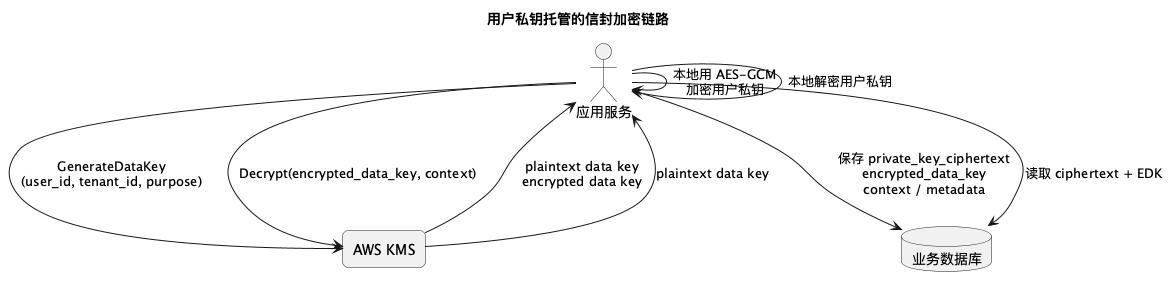

The diagram above was rendered by PlantUML. Its source (embedded in the PNG):
@startuml
title 用户私钥托管的信封加密链路

skinparam backgroundColor white
skinparam shadowing false
skinparam roundcorner 12
skinparam defaultTextAlignment center
skinparam componentStyle rectangle

actor "应用服务" as App
rectangle "AWS KMS" as KMS
database "业务数据库" as DB

App --> KMS : GenerateDataKey\n(user_id, tenant_id, purpose)
KMS --> App : plaintext data key\nencrypted data key
App --> App : 本地用 AES-GCM\n加密用户私钥
App --> DB : 保存 private_key_ciphertext\nencrypted_data_key\ncontext / metadata

App --> DB : 读取 ciphertext + EDK
App --> KMS : Decrypt(encrypted_data_key, context)
KMS --> App : plaintext data key
App --> App : 本地解密用户私钥
@enduml